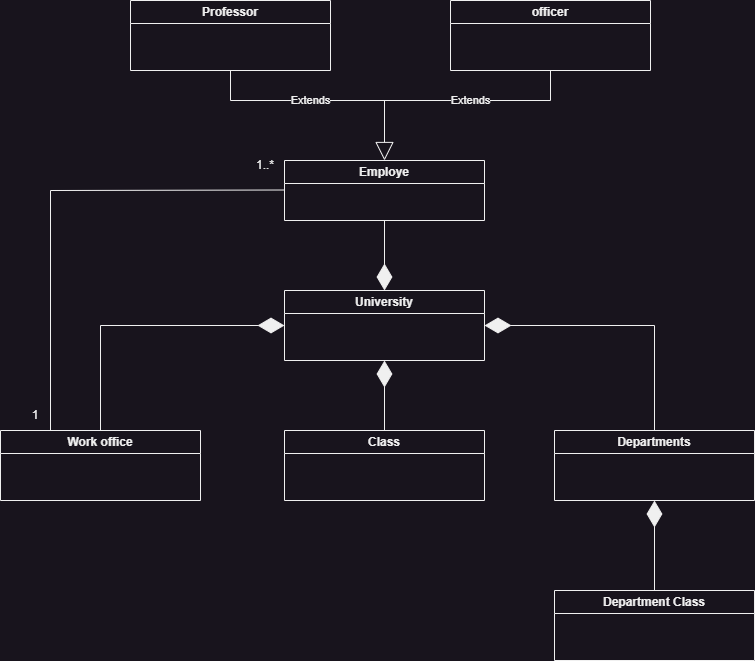

The diagram above was exported from draw.io. Its source (the exported page's mxGraphModel, read from the mxfile embedded in the PNG):
<mxGraphModel dx="880" dy="522" grid="1" gridSize="10" guides="1" tooltips="1" connect="1" arrows="1" fold="1" page="1" pageScale="1" pageWidth="827" pageHeight="1169" math="0" shadow="0">
  <root>
    <mxCell id="WIyWlLk6GJQsqaUBKTNV-0" />
    <mxCell id="WIyWlLk6GJQsqaUBKTNV-1" parent="WIyWlLk6GJQsqaUBKTNV-0" />
    <mxCell id="-zgqhENJ0SGLHplddTJN-0" value="University" style="swimlane;whiteSpace=wrap;html=1;" vertex="1" parent="WIyWlLk6GJQsqaUBKTNV-1">
      <mxGeometry x="324" y="320" width="200" height="70" as="geometry" />
    </mxCell>
    <mxCell id="-zgqhENJ0SGLHplddTJN-3" value="Departments" style="swimlane;whiteSpace=wrap;html=1;" vertex="1" parent="WIyWlLk6GJQsqaUBKTNV-1">
      <mxGeometry x="594" y="460" width="200" height="70" as="geometry" />
    </mxCell>
    <mxCell id="-zgqhENJ0SGLHplddTJN-4" value="Class" style="swimlane;whiteSpace=wrap;html=1;" vertex="1" parent="WIyWlLk6GJQsqaUBKTNV-1">
      <mxGeometry x="324" y="460" width="200" height="70" as="geometry" />
    </mxCell>
    <mxCell id="-zgqhENJ0SGLHplddTJN-5" value="Work office" style="swimlane;whiteSpace=wrap;html=1;" vertex="1" parent="WIyWlLk6GJQsqaUBKTNV-1">
      <mxGeometry x="40" y="460" width="200" height="70" as="geometry" />
    </mxCell>
    <mxCell id="-zgqhENJ0SGLHplddTJN-6" value="Employe" style="swimlane;whiteSpace=wrap;html=1;" vertex="1" parent="WIyWlLk6GJQsqaUBKTNV-1">
      <mxGeometry x="324" y="190" width="200" height="60" as="geometry" />
    </mxCell>
    <mxCell id="-zgqhENJ0SGLHplddTJN-7" value="Professor" style="swimlane;whiteSpace=wrap;html=1;" vertex="1" parent="WIyWlLk6GJQsqaUBKTNV-1">
      <mxGeometry x="170" y="30" width="200" height="70" as="geometry" />
    </mxCell>
    <mxCell id="-zgqhENJ0SGLHplddTJN-8" value="officer" style="swimlane;whiteSpace=wrap;html=1;" vertex="1" parent="WIyWlLk6GJQsqaUBKTNV-1">
      <mxGeometry x="490" y="30" width="200" height="70" as="geometry" />
    </mxCell>
    <mxCell id="-zgqhENJ0SGLHplddTJN-9" value="" style="endArrow=diamondThin;endFill=1;endSize=24;html=1;rounded=0;exitX=0.5;exitY=1;exitDx=0;exitDy=0;entryX=0.5;entryY=0;entryDx=0;entryDy=0;" edge="1" parent="WIyWlLk6GJQsqaUBKTNV-1" source="-zgqhENJ0SGLHplddTJN-6" target="-zgqhENJ0SGLHplddTJN-0">
      <mxGeometry width="160" relative="1" as="geometry">
        <mxPoint x="280" y="310" as="sourcePoint" />
        <mxPoint x="440" y="310" as="targetPoint" />
        <Array as="points" />
      </mxGeometry>
    </mxCell>
    <mxCell id="-zgqhENJ0SGLHplddTJN-10" value="" style="endArrow=diamondThin;endFill=1;endSize=24;html=1;rounded=0;entryX=0.5;entryY=1;entryDx=0;entryDy=0;exitX=0.5;exitY=0;exitDx=0;exitDy=0;" edge="1" parent="WIyWlLk6GJQsqaUBKTNV-1" source="-zgqhENJ0SGLHplddTJN-4" target="-zgqhENJ0SGLHplddTJN-0">
      <mxGeometry width="160" relative="1" as="geometry">
        <mxPoint x="380" y="430" as="sourcePoint" />
        <mxPoint x="423.5" y="460" as="targetPoint" />
        <Array as="points" />
      </mxGeometry>
    </mxCell>
    <mxCell id="-zgqhENJ0SGLHplddTJN-12" value="" style="endArrow=diamondThin;endFill=1;endSize=24;html=1;rounded=0;entryX=0;entryY=0.5;entryDx=0;entryDy=0;exitX=0.5;exitY=0;exitDx=0;exitDy=0;" edge="1" parent="WIyWlLk6GJQsqaUBKTNV-1" source="-zgqhENJ0SGLHplddTJN-5" target="-zgqhENJ0SGLHplddTJN-0">
      <mxGeometry width="160" relative="1" as="geometry">
        <mxPoint x="140" y="360" as="sourcePoint" />
        <mxPoint x="270" y="350" as="targetPoint" />
        <Array as="points">
          <mxPoint x="140" y="355" />
        </Array>
      </mxGeometry>
    </mxCell>
    <mxCell id="-zgqhENJ0SGLHplddTJN-13" value="" style="endArrow=diamondThin;endFill=1;endSize=24;html=1;rounded=0;entryX=1;entryY=0.5;entryDx=0;entryDy=0;exitX=0.5;exitY=0;exitDx=0;exitDy=0;exitPerimeter=0;" edge="1" parent="WIyWlLk6GJQsqaUBKTNV-1" source="-zgqhENJ0SGLHplddTJN-3" target="-zgqhENJ0SGLHplddTJN-0">
      <mxGeometry width="160" relative="1" as="geometry">
        <mxPoint x="690" y="450" as="sourcePoint" />
        <mxPoint x="764" y="365" as="targetPoint" />
        <Array as="points">
          <mxPoint x="694" y="355" />
        </Array>
      </mxGeometry>
    </mxCell>
    <mxCell id="-zgqhENJ0SGLHplddTJN-14" value="Extends" style="endArrow=block;endSize=16;endFill=0;html=1;rounded=0;entryX=0.5;entryY=0;entryDx=0;entryDy=0;exitX=0.5;exitY=1;exitDx=0;exitDy=0;" edge="1" parent="WIyWlLk6GJQsqaUBKTNV-1" source="-zgqhENJ0SGLHplddTJN-7" target="-zgqhENJ0SGLHplddTJN-6">
      <mxGeometry x="-0.0984" width="160" relative="1" as="geometry">
        <mxPoint x="250" y="130" as="sourcePoint" />
        <mxPoint x="440" y="170" as="targetPoint" />
        <Array as="points">
          <mxPoint x="270" y="130" />
          <mxPoint x="424" y="130" />
        </Array>
        <mxPoint as="offset" />
      </mxGeometry>
    </mxCell>
    <mxCell id="-zgqhENJ0SGLHplddTJN-21" value="Extends" style="endArrow=none;endSize=16;endFill=0;html=1;rounded=0;exitX=0.5;exitY=1;exitDx=0;exitDy=0;" edge="1" parent="WIyWlLk6GJQsqaUBKTNV-1" source="-zgqhENJ0SGLHplddTJN-8">
      <mxGeometry width="160" relative="1" as="geometry">
        <mxPoint x="570" y="140" as="sourcePoint" />
        <mxPoint x="400" y="130" as="targetPoint" />
        <Array as="points">
          <mxPoint x="590" y="130" />
        </Array>
      </mxGeometry>
    </mxCell>
    <mxCell id="-zgqhENJ0SGLHplddTJN-22" value="" style="endArrow=none;endFill=0;endSize=24;html=1;rounded=0;exitX=0.25;exitY=0;exitDx=0;exitDy=0;" edge="1" parent="WIyWlLk6GJQsqaUBKTNV-1" source="-zgqhENJ0SGLHplddTJN-5">
      <mxGeometry width="160" relative="1" as="geometry">
        <mxPoint x="164" y="219.5" as="sourcePoint" />
        <mxPoint x="324" y="219.5" as="targetPoint" />
        <Array as="points">
          <mxPoint x="90" y="220" />
        </Array>
      </mxGeometry>
    </mxCell>
    <mxCell id="-zgqhENJ0SGLHplddTJN-23" value="Department Class" style="swimlane;whiteSpace=wrap;html=1;startSize=23;" vertex="1" parent="WIyWlLk6GJQsqaUBKTNV-1">
      <mxGeometry x="594" y="620" width="200" height="70" as="geometry" />
    </mxCell>
    <mxCell id="-zgqhENJ0SGLHplddTJN-24" value="" style="endArrow=diamondThin;endFill=1;endSize=24;html=1;rounded=0;entryX=0.5;entryY=1;entryDx=0;entryDy=0;exitX=0.5;exitY=0;exitDx=0;exitDy=0;" edge="1" parent="WIyWlLk6GJQsqaUBKTNV-1" source="-zgqhENJ0SGLHplddTJN-23" target="-zgqhENJ0SGLHplddTJN-3">
      <mxGeometry width="160" relative="1" as="geometry">
        <mxPoint x="340" y="630" as="sourcePoint" />
        <mxPoint x="500" y="630" as="targetPoint" />
      </mxGeometry>
    </mxCell>
    <mxCell id="-zgqhENJ0SGLHplddTJN-33" value="1" style="text;html=1;strokeColor=none;fillColor=none;align=center;verticalAlign=middle;whiteSpace=wrap;rounded=0;" vertex="1" parent="WIyWlLk6GJQsqaUBKTNV-1">
      <mxGeometry x="60" y="430" width="30" height="30" as="geometry" />
    </mxCell>
    <mxCell id="-zgqhENJ0SGLHplddTJN-34" value="1..*" style="text;html=1;strokeColor=none;fillColor=none;align=center;verticalAlign=middle;whiteSpace=wrap;rounded=0;" vertex="1" parent="WIyWlLk6GJQsqaUBKTNV-1">
      <mxGeometry x="290" y="180" width="30" height="30" as="geometry" />
    </mxCell>
  </root>
</mxGraphModel>